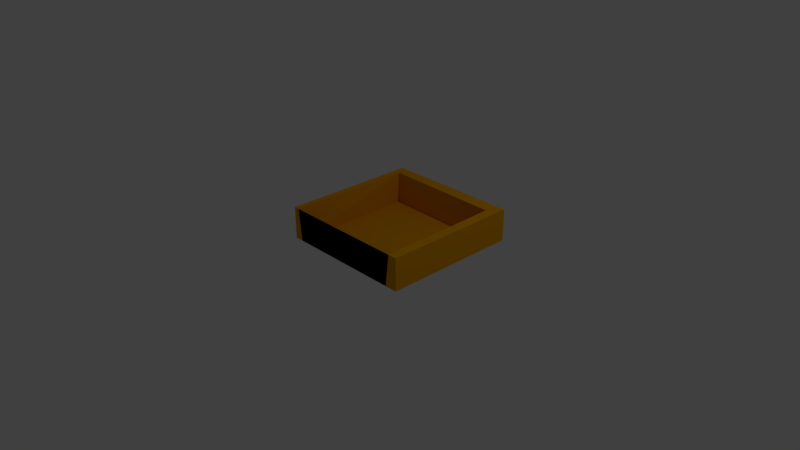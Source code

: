 # Source: Drawer.blend  (saved by Blender 2.78.0; exported with 4.5.12 LTS)
import bpy
from mathutils import Matrix  # noqa: F401  (used for matrix-valued properties, if any)

bpy.ops.wm.read_factory_settings(use_empty=True)
scene = bpy.context.scene
scene.name = 'Scene'

# ---- collections
col_collection_1 = bpy.data.collections.new('Collection 1'); scene.collection.children.link(col_collection_1)

# ---- materials (node trees are filled in below, after node groups)
mat_material_001 = bpy.data.materials.new('Material.001')
mat_material_001.alpha_threshold = 0.0
mat_material_001.use_transparent_shadow = False
mat_material_001.diffuse_color = (0.8, 0.3465, 0.001518, 1.0)
mat_material_001.roughness = 0.5
mat_material_002 = bpy.data.materials.new('Material.002')
mat_material_002.alpha_threshold = 0.0
mat_material_002.use_transparent_shadow = False
mat_material_002.roughness = 0.5

# ---- material node trees

# ---- world
world_world = bpy.data.worlds.new('World'); scene.world = world_world
world_world.color = (0.05088, 0.05088, 0.05088)
world_world.use_sun_shadow = False
world_world.sun_shadow_jitter_overblur = 0.0
world_world.cycles.sampling_method = 'MANUAL'

# ---- cameras
cam_camera = bpy.data.cameras.new('Camera')
cam_camera.clip_end = 100.0
cam_camera.lens = 35.0
cam_camera.sensor_width = 32.0
cam_camera.sensor_height = 18.0
cam_camera.ortho_scale = 7.314
cam_camera.dof.focus_distance = 0.0
cam_camera.dof.aperture_fstop = 128.0

# ---- lights
light_lamp = bpy.data.lights.new('Lamp', 'POINT')
light_lamp.transmission_factor = 0.0
light_lamp.cutoff_distance = 30.0
light_lamp.energy = 100.0
light_lamp.shadow_buffer_clip_start = 1.001
light_lamp.shadow_soft_size = 0.1
light_lamp.shadow_maximum_resolution = 0.006
light_lamp.use_absolute_resolution = True

# ---- meshes
me_cube_001 = bpy.data.meshes.new('Cube.001')
me_cube_001.from_pydata([(-0.7965, -0.8027, -0.8738), (-0.7965, -0.8027, -0.4546), (-0.7965, 1.0, -0.8738), (-0.7965, 1.0, -0.4546), (1.0, -0.8027, -0.8738), (1.0, -0.8027, -0.4546), (1.0, 1.0, -0.8738), (1.0, 1.0, -0.4546), (0.8872, -0.8027, -0.4546), (-0.7251, -0.8027, -0.4546), (0.8636, 0.8187, -0.4546), (-0.7045, 0.8518, -0.4546), (0.837, -0.8027, -0.8728), (-0.68, -0.8027, -0.8728), (0.8636, 0.8187, -0.8728), (-0.7045, 0.8518, -0.8728), (0.06571, -0.8027, -0.4546), (0.06467, 0.8356, -0.4546), (0.06405, -0.8027, -0.8728), (0.06467, 0.8356, -0.8728), (-0.1681, 0.9285, -0.6167), (-0.1681, 0.9285, -0.5366), (-0.1681, 1.121, -0.6167), (-0.1681, 1.121, -0.5366), (0.3862, 0.9285, -0.6167), (0.3862, 0.9285, -0.5366), (0.3862, 1.121, -0.6167), (0.3862, 1.121, -0.5366), (0.3646, 0.9285, -0.5366), (-0.1545, 0.9285, -0.5366), (0.3601, 1.087, -0.5366), (-0.1505, 1.093, -0.5366), (0.355, 0.9285, -0.6165), (-0.1459, 0.9285, -0.6165), (0.3601, 1.087, -0.6165), (-0.1505, 1.093, -0.6165)], [], [(0, 1, 3, 2), (2, 3, 7, 6), (6, 7, 5, 4), (4, 5, 8, 16, 9, 1, 0), (2, 6, 4, 0), (7, 3, 1, 9, 11, 17, 10, 8, 5), (18, 19, 15, 13), (8, 10, 14, 12), (17, 11, 15, 19), (11, 9, 13, 15), (16, 8, 12, 18), (9, 16, 18, 13), (10, 17, 19, 14), (12, 14, 19, 18), (20, 21, 23, 22), (22, 23, 27, 26), (26, 27, 25, 24), (24, 25, 28, 29, 21, 20), (22, 26, 24, 20), (27, 23, 21, 29, 31, 30, 28, 25), (32, 34, 35, 33), (28, 30, 34, 32), (30, 31, 35, 34), (31, 29, 33, 35), (29, 28, 32, 33)])
me_cube_001.polygons.foreach_set('material_index', [0, 0, 0, 0, 0, 0, 0, 0, 0, 0, 0, 0, 0, 0, 1, 1, 1, 1, 1, 1, 1, 1, 1, 1, 1])
me_cube_001.materials.append(mat_material_001)
me_cube_001.materials.append(mat_material_002)
me_cube_001.use_remesh_preserve_volume = False
me_cube_001.use_remesh_preserve_attributes = False
me_cube_001.use_mirror_vertex_groups = False
me_cube_001.update()

# ---- objects
ob_cube = bpy.data.objects.new('Cube', me_cube_001)
ob_lamp = bpy.data.objects.new('Lamp', light_lamp)
ob_camera = bpy.data.objects.new('Camera', cam_camera)

# ---- transforms, parenting, visibility, modifiers, constraints
ob_cube.location = (0.3821, -0.02259, 1.245)
ob_cube.lineart.crease_threshold = 0.0
ob_lamp.location = (4.076, 1.005, 5.904)
ob_lamp.rotation_euler = (0.6503, 0.05522, 1.866)
ob_lamp.lock_rotations_4d = False
ob_lamp.empty_display_type = 'ARROWS'
ob_lamp.color = (0.0, 0.0, 0.0, 0.0)
ob_lamp.lineart.crease_threshold = 0.0
ob_camera.location = (7.481, -6.508, 5.344)
ob_camera.rotation_euler = (1.109, 0.0, 0.8149)
ob_camera.lock_rotations_4d = False
ob_camera.empty_display_type = 'ARROWS'
ob_camera.color = (0.0, 0.0, 0.0, 0.0)
ob_camera.display_type = 'WIRE'
ob_camera.lineart.crease_threshold = 0.0

# ---- collection membership
col_collection_1.objects.link(ob_cube)
col_collection_1.objects.link(ob_lamp)
col_collection_1.objects.link(ob_camera)

# ---- scene / render settings (as saved in the file)
scene.camera = ob_camera
scene.frame_start = 1; scene.frame_end = 250; scene.frame_set(1)
scene.render.engine = 'BLENDER_EEVEE_NEXT'
scene.render.resolution_percentage = 50
scene.render.dither_intensity = 0.0
scene.cycles.use_denoising = False
scene.cycles.samples = 128
scene.cycles.sampling_pattern = 'TABULATED_SOBOL'
scene.cycles.light_sampling_threshold = 0.0
scene.cycles.use_adaptive_sampling = False
scene.cycles.use_light_tree = False
scene.cycles.blur_glossy = 0.0
scene.cycles.sample_clamp_indirect = 0.0
scene.view_settings.view_transform = 'Standard'
bpy.context.view_layer.update()
